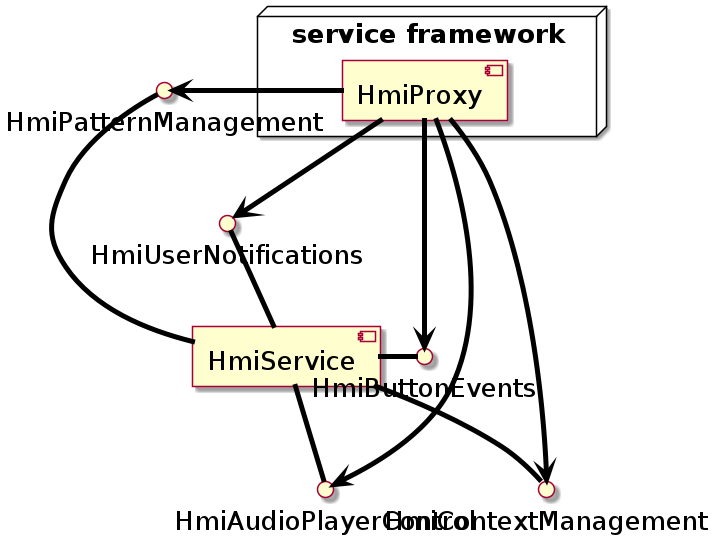

The diagram above was rendered by PlantUML. Its source (embedded in the PNG):
@startuml 
skinparam classFontSize 				32
skinparam classAttributeFontSize 		26
skinparam classBackgroundColor  		DeepSkyBlue
skinparam classBorderColor				blue
skinparam captionFontSize		 		26
skinparam captionBackgroundColor		green
skinparam defaultFontSize				26
skinparam arrowThickness				5
skinparam arrowColor					black
skinparam stateBackgroundColor			DeepSkyBlue
skinparam participantBackgroundColor	DeepSkyBlue
skinparam LifeLineBorderColor			black
skinparam LifeLineBackgroundColor		black
skinparam collectionsBackgroundColor	green


'Component provided interface 
[HmiService]		- HmiButtonEvents	
[HmiService]		-- HmiAudioPlayerControl
[HmiService]		-- HmiContextManagement	
HmiPatternManagement	-- [HmiService]			
HmiUserNotifications	-- [HmiService]				



'Relationships
node "service framework"{
[HmiProxy]		--> HmiAudioPlayerControl
[HmiProxy]		--> HmiButtonEvents
[HmiProxy]		-> HmiContextManagement
[HmiProxy]		-> HmiPatternManagement
[HmiProxy]		--> HmiUserNotifications


}


@enduml